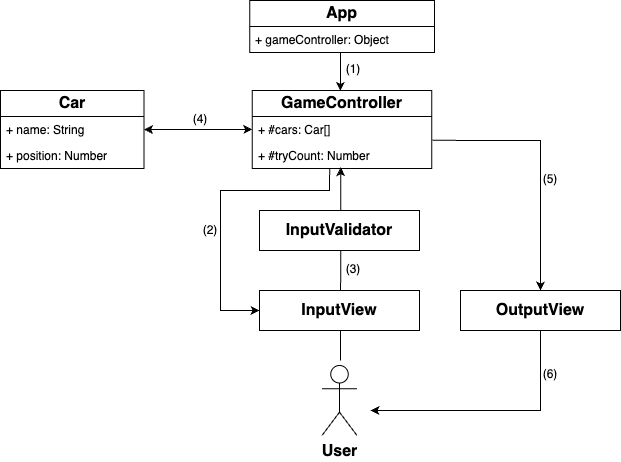

The diagram above was exported from draw.io. Its source (the exported page's mxGraphModel, read from the mxfile embedded in the PNG):
<mxGraphModel dx="961" dy="574" grid="1" gridSize="10" guides="1" tooltips="1" connect="1" arrows="1" fold="1" page="1" pageScale="1" pageWidth="827" pageHeight="1169" math="0" shadow="0">
  <root>
    <mxCell id="0" />
    <mxCell id="1" parent="0" />
    <mxCell id="zQC83jfBBqsXDfnvgnfs-1" value="&lt;b&gt;&lt;font style=&quot;font-size: 16px;&quot;&gt;User&lt;/font&gt;&lt;/b&gt;" style="shape=umlActor;verticalLabelPosition=bottom;verticalAlign=top;html=1;outlineConnect=0;" vertex="1" parent="1">
      <mxGeometry x="381.5" y="515" width="35" height="70" as="geometry" />
    </mxCell>
    <mxCell id="zQC83jfBBqsXDfnvgnfs-6" value="&lt;b&gt;&lt;font style=&quot;font-size: 16px;&quot;&gt;GameController&lt;/font&gt;&lt;/b&gt;" style="swimlane;fontStyle=0;childLayout=stackLayout;horizontal=1;startSize=26;fillColor=none;horizontalStack=0;resizeParent=1;resizeParentMax=0;resizeLast=0;collapsible=1;marginBottom=0;whiteSpace=wrap;html=1;" vertex="1" parent="1">
      <mxGeometry x="311.82" y="240" width="179.49" height="78" as="geometry" />
    </mxCell>
    <mxCell id="zQC83jfBBqsXDfnvgnfs-7" value="+ #cars: Car[]" style="text;strokeColor=none;fillColor=none;align=left;verticalAlign=top;spacingLeft=4;spacingRight=4;overflow=hidden;rotatable=0;points=[[0,0.5],[1,0.5]];portConstraint=eastwest;whiteSpace=wrap;html=1;" vertex="1" parent="zQC83jfBBqsXDfnvgnfs-6">
      <mxGeometry y="26" width="179.49" height="26" as="geometry" />
    </mxCell>
    <mxCell id="zQC83jfBBqsXDfnvgnfs-8" value="+ #tryCount: Number" style="text;strokeColor=none;fillColor=none;align=left;verticalAlign=top;spacingLeft=4;spacingRight=4;overflow=hidden;rotatable=0;points=[[0,0.5],[1,0.5]];portConstraint=eastwest;whiteSpace=wrap;html=1;" vertex="1" parent="zQC83jfBBqsXDfnvgnfs-6">
      <mxGeometry y="52" width="179.49" height="26" as="geometry" />
    </mxCell>
    <mxCell id="zQC83jfBBqsXDfnvgnfs-14" value="&lt;b&gt;&lt;font style=&quot;font-size: 16px;&quot;&gt;Car&lt;/font&gt;&lt;/b&gt;" style="swimlane;fontStyle=0;childLayout=stackLayout;horizontal=1;startSize=26;fillColor=none;horizontalStack=0;resizeParent=1;resizeParentMax=0;resizeLast=0;collapsible=1;marginBottom=0;whiteSpace=wrap;html=1;" vertex="1" parent="1">
      <mxGeometry x="60" y="240" width="143.59" height="78" as="geometry" />
    </mxCell>
    <mxCell id="zQC83jfBBqsXDfnvgnfs-15" value="+ name: String" style="text;strokeColor=none;fillColor=none;align=left;verticalAlign=top;spacingLeft=4;spacingRight=4;overflow=hidden;rotatable=0;points=[[0,0.5],[1,0.5]];portConstraint=eastwest;whiteSpace=wrap;html=1;" vertex="1" parent="zQC83jfBBqsXDfnvgnfs-14">
      <mxGeometry y="26" width="143.59" height="26" as="geometry" />
    </mxCell>
    <mxCell id="zQC83jfBBqsXDfnvgnfs-16" value="+ position: Number" style="text;strokeColor=none;fillColor=none;align=left;verticalAlign=top;spacingLeft=4;spacingRight=4;overflow=hidden;rotatable=0;points=[[0,0.5],[1,0.5]];portConstraint=eastwest;whiteSpace=wrap;html=1;" vertex="1" parent="zQC83jfBBqsXDfnvgnfs-14">
      <mxGeometry y="52" width="143.59" height="26" as="geometry" />
    </mxCell>
    <mxCell id="zQC83jfBBqsXDfnvgnfs-18" value="&lt;b&gt;&lt;font style=&quot;font-size: 16px;&quot;&gt;App&lt;/font&gt;&lt;/b&gt;" style="swimlane;fontStyle=0;childLayout=stackLayout;horizontal=1;startSize=26;fillColor=none;horizontalStack=0;resizeParent=1;resizeParentMax=0;resizeLast=0;collapsible=1;marginBottom=0;whiteSpace=wrap;html=1;" vertex="1" parent="1">
      <mxGeometry x="309.26" y="150" width="184.62" height="52" as="geometry" />
    </mxCell>
    <mxCell id="zQC83jfBBqsXDfnvgnfs-21" value="+ gameController: Object" style="text;strokeColor=none;fillColor=none;align=left;verticalAlign=top;spacingLeft=4;spacingRight=4;overflow=hidden;rotatable=0;points=[[0,0.5],[1,0.5]];portConstraint=eastwest;whiteSpace=wrap;html=1;" vertex="1" parent="zQC83jfBBqsXDfnvgnfs-18">
      <mxGeometry y="26" width="184.62" height="26" as="geometry" />
    </mxCell>
    <mxCell id="zQC83jfBBqsXDfnvgnfs-33" style="edgeStyle=orthogonalEdgeStyle;rounded=0;orthogonalLoop=1;jettySize=auto;html=1;exitX=0.5;exitY=1;exitDx=0;exitDy=0;" edge="1" parent="1" source="zQC83jfBBqsXDfnvgnfs-23">
      <mxGeometry relative="1" as="geometry">
        <mxPoint x="430" y="560" as="targetPoint" />
        <Array as="points">
          <mxPoint x="600" y="560" />
        </Array>
      </mxGeometry>
    </mxCell>
    <mxCell id="zQC83jfBBqsXDfnvgnfs-23" value="&lt;b&gt;&lt;font style=&quot;font-size: 16px;&quot;&gt;OutputView&lt;/font&gt;&lt;/b&gt;" style="rounded=0;whiteSpace=wrap;html=1;" vertex="1" parent="1">
      <mxGeometry x="520" y="440" width="160" height="40" as="geometry" />
    </mxCell>
    <mxCell id="zQC83jfBBqsXDfnvgnfs-27" value="" style="endArrow=classic;html=1;rounded=0;exitX=0.491;exitY=0.981;exitDx=0;exitDy=0;exitPerimeter=0;entryX=0.491;entryY=0.006;entryDx=0;entryDy=0;entryPerimeter=0;" edge="1" parent="1" source="zQC83jfBBqsXDfnvgnfs-21" target="zQC83jfBBqsXDfnvgnfs-6">
      <mxGeometry width="50" height="50" relative="1" as="geometry">
        <mxPoint x="460" y="350" as="sourcePoint" />
        <mxPoint x="510" y="300" as="targetPoint" />
      </mxGeometry>
    </mxCell>
    <mxCell id="zQC83jfBBqsXDfnvgnfs-29" value="" style="endArrow=classic;html=1;rounded=0;exitX=0.431;exitY=1.004;exitDx=0;exitDy=0;exitPerimeter=0;entryX=0;entryY=0.5;entryDx=0;entryDy=0;" edge="1" parent="1" source="zQC83jfBBqsXDfnvgnfs-8" target="zQC83jfBBqsXDfnvgnfs-3">
      <mxGeometry width="50" height="50" relative="1" as="geometry">
        <mxPoint x="420" y="440" as="sourcePoint" />
        <mxPoint x="240" y="460" as="targetPoint" />
        <Array as="points">
          <mxPoint x="389" y="340" />
          <mxPoint x="280" y="340" />
          <mxPoint x="280" y="460" />
        </Array>
      </mxGeometry>
    </mxCell>
    <mxCell id="zQC83jfBBqsXDfnvgnfs-30" value="" style="endArrow=classic;html=1;rounded=0;entryX=0.493;entryY=0.951;entryDx=0;entryDy=0;entryPerimeter=0;" edge="1" parent="1" target="zQC83jfBBqsXDfnvgnfs-8">
      <mxGeometry width="50" height="50" relative="1" as="geometry">
        <mxPoint x="400" y="510" as="sourcePoint" />
        <mxPoint x="470" y="380" as="targetPoint" />
      </mxGeometry>
    </mxCell>
    <mxCell id="zQC83jfBBqsXDfnvgnfs-5" value="&lt;b&gt;&lt;font style=&quot;font-size: 16px;&quot;&gt;InputValidator&lt;/font&gt;&lt;/b&gt;" style="rounded=0;whiteSpace=wrap;html=1;" vertex="1" parent="1">
      <mxGeometry x="319" y="360" width="160" height="40" as="geometry" />
    </mxCell>
    <mxCell id="zQC83jfBBqsXDfnvgnfs-3" value="&lt;b&gt;&lt;font style=&quot;font-size: 16px;&quot;&gt;InputView&lt;/font&gt;&lt;/b&gt;" style="rounded=0;whiteSpace=wrap;html=1;" vertex="1" parent="1">
      <mxGeometry x="319" y="440" width="160" height="40" as="geometry" />
    </mxCell>
    <mxCell id="zQC83jfBBqsXDfnvgnfs-31" value="" style="endArrow=classic;startArrow=classic;html=1;rounded=0;exitX=1;exitY=0.5;exitDx=0;exitDy=0;entryX=0;entryY=0.5;entryDx=0;entryDy=0;" edge="1" parent="1" source="zQC83jfBBqsXDfnvgnfs-15" target="zQC83jfBBqsXDfnvgnfs-7">
      <mxGeometry width="50" height="50" relative="1" as="geometry">
        <mxPoint x="290" y="310" as="sourcePoint" />
        <mxPoint x="340" y="260" as="targetPoint" />
      </mxGeometry>
    </mxCell>
    <mxCell id="zQC83jfBBqsXDfnvgnfs-32" value="" style="endArrow=classic;html=1;rounded=0;exitX=1.004;exitY=-0.083;exitDx=0;exitDy=0;exitPerimeter=0;entryX=0.5;entryY=0;entryDx=0;entryDy=0;" edge="1" parent="1" source="zQC83jfBBqsXDfnvgnfs-8" target="zQC83jfBBqsXDfnvgnfs-23">
      <mxGeometry width="50" height="50" relative="1" as="geometry">
        <mxPoint x="410" y="400" as="sourcePoint" />
        <mxPoint x="460" y="350" as="targetPoint" />
        <Array as="points">
          <mxPoint x="600" y="290" />
        </Array>
      </mxGeometry>
    </mxCell>
    <mxCell id="zQC83jfBBqsXDfnvgnfs-34" value="(1)" style="text;html=1;strokeColor=none;fillColor=none;align=center;verticalAlign=middle;whiteSpace=wrap;rounded=0;" vertex="1" parent="1">
      <mxGeometry x="403" y="210" width="20" height="18" as="geometry" />
    </mxCell>
    <mxCell id="zQC83jfBBqsXDfnvgnfs-35" value="(2)" style="text;html=1;strokeColor=none;fillColor=none;align=center;verticalAlign=middle;whiteSpace=wrap;rounded=0;" vertex="1" parent="1">
      <mxGeometry x="260" y="371" width="20" height="18" as="geometry" />
    </mxCell>
    <mxCell id="zQC83jfBBqsXDfnvgnfs-36" value="(3)" style="text;html=1;strokeColor=none;fillColor=none;align=center;verticalAlign=middle;whiteSpace=wrap;rounded=0;" vertex="1" parent="1">
      <mxGeometry x="403" y="410" width="20" height="18" as="geometry" />
    </mxCell>
    <mxCell id="zQC83jfBBqsXDfnvgnfs-37" value="(4)" style="text;html=1;strokeColor=none;fillColor=none;align=center;verticalAlign=middle;whiteSpace=wrap;rounded=0;" vertex="1" parent="1">
      <mxGeometry x="250" y="260" width="20" height="18" as="geometry" />
    </mxCell>
    <mxCell id="zQC83jfBBqsXDfnvgnfs-38" value="(5)" style="text;html=1;strokeColor=none;fillColor=none;align=center;verticalAlign=middle;whiteSpace=wrap;rounded=0;" vertex="1" parent="1">
      <mxGeometry x="600" y="320" width="20" height="18" as="geometry" />
    </mxCell>
    <mxCell id="zQC83jfBBqsXDfnvgnfs-39" value="(6)" style="text;html=1;strokeColor=none;fillColor=none;align=center;verticalAlign=middle;whiteSpace=wrap;rounded=0;" vertex="1" parent="1">
      <mxGeometry x="600" y="515" width="20" height="18" as="geometry" />
    </mxCell>
  </root>
</mxGraphModel>